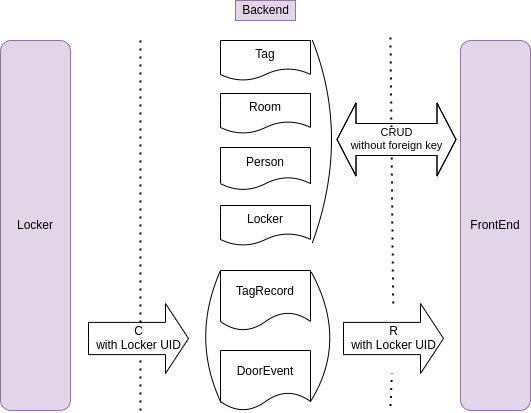

The diagram above was exported from draw.io. Its source (the exported page's mxGraphModel, read from the mxfile embedded in the PNG):
<mxGraphModel dx="1182" dy="746" grid="1" gridSize="10" guides="1" tooltips="1" connect="1" arrows="1" fold="1" page="1" pageScale="1" pageWidth="1169" pageHeight="827" math="0" shadow="0">
  <root>
    <mxCell id="0" />
    <mxCell id="1" parent="0" />
    <mxCell id="UJgXsCNb0bwCXQhc4MIN-1" value="" style="endArrow=none;dashed=1;html=1;dashPattern=1 3;strokeWidth=2;" parent="1" edge="1">
      <mxGeometry width="50" height="50" relative="1" as="geometry">
        <mxPoint x="450" y="650" as="sourcePoint" />
        <mxPoint x="450" y="279" as="targetPoint" />
      </mxGeometry>
    </mxCell>
    <mxCell id="UJgXsCNb0bwCXQhc4MIN-2" value="" style="endArrow=none;dashed=1;html=1;dashPattern=1 3;strokeWidth=2;" parent="1" edge="1" source="Nekq4CHvHFJQgMYXn09W-3">
      <mxGeometry width="50" height="50" relative="1" as="geometry">
        <mxPoint x="700" y="645.5" as="sourcePoint" />
        <mxPoint x="700" y="274.5" as="targetPoint" />
      </mxGeometry>
    </mxCell>
    <mxCell id="UJgXsCNb0bwCXQhc4MIN-3" value="Tag" style="shape=document;whiteSpace=wrap;html=1;boundedLbl=1;" parent="1" vertex="1">
      <mxGeometry x="530" y="280" width="90" height="40" as="geometry" />
    </mxCell>
    <mxCell id="UJgXsCNb0bwCXQhc4MIN-4" value="Person" style="shape=document;whiteSpace=wrap;html=1;boundedLbl=1;" parent="1" vertex="1">
      <mxGeometry x="530" y="387" width="90" height="42.5" as="geometry" />
    </mxCell>
    <mxCell id="UJgXsCNb0bwCXQhc4MIN-5" value="Locker" style="shape=document;whiteSpace=wrap;html=1;boundedLbl=1;" parent="1" vertex="1">
      <mxGeometry x="530" y="445" width="90" height="40" as="geometry" />
    </mxCell>
    <mxCell id="UJgXsCNb0bwCXQhc4MIN-6" value="TagRecord" style="shape=document;whiteSpace=wrap;html=1;boundedLbl=1;" parent="1" vertex="1">
      <mxGeometry x="530" y="510" width="90" height="60" as="geometry" />
    </mxCell>
    <mxCell id="UJgXsCNb0bwCXQhc4MIN-7" value="DoorEvent" style="shape=document;whiteSpace=wrap;html=1;boundedLbl=1;" parent="1" vertex="1">
      <mxGeometry x="530" y="590" width="90" height="60" as="geometry" />
    </mxCell>
    <mxCell id="UJgXsCNb0bwCXQhc4MIN-8" value="FrontEnd" style="rounded=1;whiteSpace=wrap;html=1;fillColor=#e1d5e7;strokeColor=#9673a6;" parent="1" vertex="1">
      <mxGeometry x="770" y="280" width="70" height="370" as="geometry" />
    </mxCell>
    <mxCell id="UJgXsCNb0bwCXQhc4MIN-9" value="Locker" style="rounded=1;whiteSpace=wrap;html=1;fillColor=#e1d5e7;strokeColor=#9673a6;" parent="1" vertex="1">
      <mxGeometry x="310" y="280" width="70" height="370" as="geometry" />
    </mxCell>
    <mxCell id="UJgXsCNb0bwCXQhc4MIN-12" value="" style="endArrow=none;html=1;strokeColor=#000000;exitX=1.022;exitY=0.917;exitDx=0;exitDy=0;exitPerimeter=0;curved=1;entryX=1.022;entryY=0.05;entryDx=0;entryDy=0;entryPerimeter=0;" parent="1" edge="1">
      <mxGeometry width="50" height="50" relative="1" as="geometry">
        <mxPoint x="621.98" y="482.02" as="sourcePoint" />
        <mxPoint x="621.98" y="280" as="targetPoint" />
        <Array as="points">
          <mxPoint x="660" y="377" />
        </Array>
      </mxGeometry>
    </mxCell>
    <mxCell id="UJgXsCNb0bwCXQhc4MIN-13" value="CRUD&lt;br&gt;without foreign key" style="shape=flexArrow;endArrow=classic;startArrow=classic;html=1;strokeColor=#000000;endWidth=40;endSize=6;startWidth=40;startSize=6;width=32;" parent="1" edge="1">
      <mxGeometry width="50" height="50" relative="1" as="geometry">
        <mxPoint x="646" y="379" as="sourcePoint" />
        <mxPoint x="766" y="379" as="targetPoint" />
        <Array as="points">
          <mxPoint x="706" y="379" />
        </Array>
      </mxGeometry>
    </mxCell>
    <mxCell id="UJgXsCNb0bwCXQhc4MIN-16" value="" style="endArrow=none;html=1;strokeColor=#000000;exitX=1.022;exitY=0.917;exitDx=0;exitDy=0;exitPerimeter=0;curved=1;entryX=1.011;entryY=0.033;entryDx=0;entryDy=0;entryPerimeter=0;" parent="1" target="UJgXsCNb0bwCXQhc4MIN-6" edge="1">
      <mxGeometry width="50" height="50" relative="1" as="geometry">
        <mxPoint x="620" y="641.01" as="sourcePoint" />
        <mxPoint x="620" y="438.99" as="targetPoint" />
        <Array as="points">
          <mxPoint x="658" y="580" />
        </Array>
      </mxGeometry>
    </mxCell>
    <mxCell id="UJgXsCNb0bwCXQhc4MIN-19" value="" style="endArrow=none;html=1;strokeColor=#000000;exitX=0.011;exitY=0.883;exitDx=0;exitDy=0;exitPerimeter=0;curved=1;entryX=0;entryY=0;entryDx=0;entryDy=0;entryPerimeter=0;" parent="1" source="UJgXsCNb0bwCXQhc4MIN-7" target="UJgXsCNb0bwCXQhc4MIN-6" edge="1">
      <mxGeometry width="50" height="50" relative="1" as="geometry">
        <mxPoint x="492" y="639.03" as="sourcePoint" />
        <mxPoint x="492.99" y="510" as="targetPoint" />
        <Array as="points">
          <mxPoint x="500" y="578" />
        </Array>
      </mxGeometry>
    </mxCell>
    <mxCell id="UJgXsCNb0bwCXQhc4MIN-21" value="Backend" style="text;html=1;align=center;verticalAlign=middle;resizable=0;points=[];autosize=1;fillColor=#e1d5e7;strokeColor=#9673a6;" parent="1" vertex="1">
      <mxGeometry x="545" y="240" width="60" height="20" as="geometry" />
    </mxCell>
    <mxCell id="UJgXsCNb0bwCXQhc4MIN-22" value="Room" style="shape=document;whiteSpace=wrap;html=1;boundedLbl=1;" parent="1" vertex="1">
      <mxGeometry x="530" y="333" width="90" height="40" as="geometry" />
    </mxCell>
    <mxCell id="Nekq4CHvHFJQgMYXn09W-2" value="C&lt;br&gt;with Locker UID" style="html=1;shadow=0;dashed=0;align=center;verticalAlign=middle;shape=mxgraph.arrows2.arrow;dy=0.54;dx=23;notch=0;" vertex="1" parent="1">
      <mxGeometry x="398" y="543" width="100" height="70" as="geometry" />
    </mxCell>
    <mxCell id="Nekq4CHvHFJQgMYXn09W-3" value="R&lt;br&gt;with Locker UID" style="html=1;shadow=0;dashed=0;align=center;verticalAlign=middle;shape=mxgraph.arrows2.arrow;dy=0.54;dx=23;notch=0;" vertex="1" parent="1">
      <mxGeometry x="653" y="543" width="100" height="70" as="geometry" />
    </mxCell>
    <mxCell id="Nekq4CHvHFJQgMYXn09W-4" value="" style="endArrow=none;dashed=1;html=1;dashPattern=1 3;strokeWidth=2;" edge="1" parent="1" target="Nekq4CHvHFJQgMYXn09W-3">
      <mxGeometry width="50" height="50" relative="1" as="geometry">
        <mxPoint x="700" y="645.5" as="sourcePoint" />
        <mxPoint x="700" y="274.5" as="targetPoint" />
      </mxGeometry>
    </mxCell>
  </root>
</mxGraphModel>